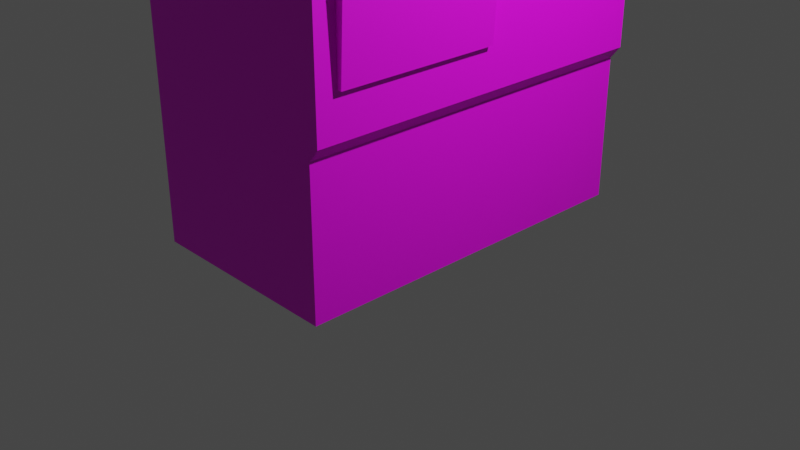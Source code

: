 # Source: TicketMachine.blend  (saved by Blender 3.4.6; exported with 4.5.12 LTS)
import bpy
from mathutils import Matrix  # noqa: F401  (used for matrix-valued properties, if any)

bpy.ops.wm.read_factory_settings(use_empty=True)
scene = bpy.context.scene
scene.name = 'Scene'

# ---- collections
col_collection = bpy.data.collections.new('Collection'); scene.collection.children.link(col_collection)

# ---- images (referenced by path relative to the original .blend; pixels are not part of the script)
import os
ASSET_DIR = os.environ.get("B2B_ASSET_DIR", "")  # directory of the original .blend (textures are referenced by path, not embedded)
HERE = os.path.dirname(os.path.abspath(__file__))  # packed textures are extracted next to this script under _unpacked/

def load_image(name, relpath, width, height, colorspace="sRGB"):
    """Load a texture the original file referenced (path relative to the .blend, or extracted next to this script)."""
    p = next((c for c in (os.path.join(HERE, relpath), os.path.join(ASSET_DIR, relpath)) if relpath and os.path.exists(c)), "")
    if p:
        img = bpy.data.images.load(p, check_existing=True)
        img.name = name
    else:  # same state as the original file: an image datablock whose file is absent (Cycles renders it pink)
        img = bpy.data.images.new(name, width, height)
        img.source = "FILE"
        img.filepath = "//" + (relpath or name)
    img.colorspace_settings.name = colorspace
    return img
img_ticket_machine = load_image('Ticket Machine', 'TicketMachine_1_BaseColor.png', 1024, 1024, 'sRGB')

# ---- materials (node trees are filled in below, after node groups)
mat_material = bpy.data.materials.new('Material')
mat_material.alpha_threshold = 0.0
mat_material.use_transparent_shadow = False
mat_material.roughness = 0.5
mat_material.line_color = (0.0, 0.0, 0.0, 1.0)

# ---- material node trees
mat_material.use_nodes = True; mat_material.node_tree.nodes.clear()
_N = mat_material.node_tree.nodes; _L = mat_material.node_tree.links
n0 = _N.new('ShaderNodeOutputMaterial'); n0.name = 'Material Output'; n0.location = (300, 300)
n1 = _N.new('ShaderNodeBsdfPrincipled'); n1.name = 'Principled BSDF'; n1.location = (10, 300)
n1.distribution = 'GGX'
n1.subsurface_method = 'RANDOM_WALK_SKIN'
n1.inputs[3].default_value = 1.45
n1.inputs[27].default_value = (0.0, 0.0, 0.0, 1.0)
n1.inputs[28].default_value = 1.0
n2 = _N.new('ShaderNodeTexImage'); n2.name = 'Image Texture'; n2.location = (-280, 275)
n2.image = img_ticket_machine
_L.new(n1.outputs[0], n0.inputs[0])
_L.new(n2.outputs[0], n1.inputs[0])
n0.is_active_output = True

# ---- world
world_world = bpy.data.worlds.new('World'); scene.world = world_world
world_world.use_nodes = True; world_world.node_tree.nodes.clear()
_N = world_world.node_tree.nodes; _L = world_world.node_tree.links
n0 = _N.new('ShaderNodeOutputWorld'); n0.name = 'World Output'; n0.location = (300, 300)
n1 = _N.new('ShaderNodeBackground'); n1.name = 'Background'; n1.location = (10, 300)
n1.inputs[0].default_value = (0.05088, 0.05088, 0.05088, 1.0)
_L.new(n1.outputs[0], n0.inputs[0])
n0.is_active_output = True
world_world.color = (0.05088, 0.05088, 0.05088)
world_world.use_sun_shadow = False
world_world.sun_shadow_jitter_overblur = 0.0

# ---- cameras
cam_camera = bpy.data.cameras.new('Camera')
cam_camera.clip_end = 100.0
cam_camera.ortho_scale = 7.314

# ---- lights
light_light = bpy.data.lights.new('Light', 'POINT')
light_light.transmission_factor = 0.0
light_light.energy = 1000.0
light_light.shadow_soft_size = 0.1
light_light.shadow_maximum_resolution = 0.006
light_light.use_absolute_resolution = True

# ---- meshes
me_cube = bpy.data.meshes.new('Cube')
me_cube.from_pydata([(1.132, 1.935, 7.23), (-1.132, -1.935, 1.509), (1.132, -1.935, 7.23), (1.027, -1.935, 0.0), (-1.132, 1.935, 7.23), (-1.132, 1.935, 0.0), (-1.132, -1.935, 7.23), (-1.132, -1.935, 0.0), (1.132, 1.935, 6.673), (-1.132, -1.935, 6.673), (1.132, -1.935, 6.673), (-1.132, 1.935, 6.673), (1.681, 1.935, 7.23), (1.681, -1.935, 7.23), (1.681, 1.935, 6.673), (1.681, -1.935, 6.673), (1.132, 1.935, 4.891), (1.132, -1.935, 4.891), (-1.132, 1.935, 4.891), (-1.132, -1.935, 4.891), (1.132, 1.935, 3.282), (1.132, -1.935, 3.282), (-1.132, 1.935, 3.282), (-1.132, -1.935, 3.282), (-1.132, 0.0, 0.0), (1.132, 0.0, 7.23), (-1.132, 0.0, 7.23), (-1.132, 1.461, 1.509), (1.132, 0.0, 6.673), (-1.132, 0.0, 6.673), (1.681, 0.0, 7.23), (1.681, 0.0, 6.673), (1.132, 0.0, 4.891), (-1.132, 0.0, 4.891), (-1.132, 0.0, 3.282), (1.132, 0.0, 3.282), (-1.132, -1.719, 0.0), (1.132, -1.719, 7.23), (1.132, -1.719, 6.673), (1.681, -1.719, 7.23), (1.681, -1.719, 6.673), (1.132, -1.719, 4.891), (1.132, -1.719, 3.282), (-1.132, -1.719, 7.23), (-1.132, 0.8435, 1.509), (-1.132, -1.719, 6.673), (-1.132, -1.719, 4.891), (-1.132, -1.719, 3.282), (0.7826, 0.0, 4.891), (0.7826, -1.719, 4.891), (0.9529, -1.719, 3.282), (0.9133, 0.8256, 4.363), (0.9133, 1.405, 4.363), (0.8885, 0.8256, 5.046), (0.8885, 1.405, 5.046), (-1.132, 0.8435, 0.0), (1.132, 0.8435, 7.23), (1.132, 0.8435, 6.673), (1.681, 0.8435, 7.23), (1.681, 0.8435, 6.673), (1.132, 0.8256, 5.046), (1.132, 0.8256, 4.363), (-1.132, 0.8435, 7.23), (1.027, 0.8435, 0.0), (-1.132, 0.8435, 6.673), (-1.132, 0.8435, 4.891), (-1.132, 0.8435, 3.282), (-1.132, 1.461, 7.23), (-1.132, -1.719, 1.509), (-1.132, 1.461, 6.673), (-1.132, 1.461, 4.891), (-1.132, 1.461, 3.282), (-1.132, 1.461, 0.0), (1.132, 1.461, 7.23), (1.132, 1.461, 6.673), (1.681, 1.461, 7.23), (1.681, 1.461, 6.673), (1.132, 1.405, 5.046), (1.132, 1.405, 4.363), (1.132, 1.935, 2.085), (1.132, -1.935, 2.085), (-1.132, 1.935, 2.085), (-1.132, -1.935, 2.085), (1.132, 0.0, 2.085), (-1.132, 0.0, 2.085), (-1.132, -1.719, 2.085), (1.132, -1.719, 2.085), (-1.132, 0.8435, 2.085), (1.132, 0.8435, 3.034), (1.132, 1.421, 3.034), (-1.132, 1.461, 2.085), (1.245, 0.0, 3.282), (1.245, -1.719, 3.282), (1.18, 0.0, 2.081), (1.132, 0.8435, 3.568), (1.18, -1.719, 2.081), (1.132, 1.421, 3.568), (1.165, 0.8435, 3.568), (1.165, 0.8435, 3.034), (1.165, 1.421, 3.568), (1.165, 1.421, 3.034), (1.199, 0.8597, 3.553), (1.199, 0.8597, 3.049), (1.199, 1.404, 3.553), (1.199, 1.404, 3.049), (1.226, 0.8951, 3.52), (1.226, 0.8951, 3.082), (1.226, 1.369, 3.52), (1.226, 1.369, 3.082), (1.252, 0.9528, 3.467), (1.252, 0.9528, 3.136), (1.252, 1.311, 3.467), (1.252, 1.311, 3.136), (1.268, 1.008, 3.416), (1.268, 1.008, 3.186), (1.268, 1.256, 3.416), (1.268, 1.256, 3.186), (1.132, 1.935, 1.64), (1.132, -1.935, 1.64), (-1.132, 1.935, 1.64), (1.132, 0.0, 1.64), (-1.132, 0.0, 1.64), (-1.132, -1.719, 1.64), (1.132, -1.719, 1.64), (-1.132, 0.8435, 1.64), (1.132, 0.8435, 1.64), (1.132, 1.441, 1.64), (-1.132, 1.461, 1.64), (-1.132, -1.935, 1.64), (1.027, 1.935, 1.509), (1.027, 1.935, 0.0), (1.027, -1.935, 1.509), (-1.132, 0.0, 1.509), (1.027, 1.461, 0.0), (1.027, -1.719, 0.0), (1.027, 0.0, 0.0), (1.027, 0.0, 1.509), (1.027, -1.719, 1.509), (-1.132, 1.935, 1.509), (1.027, 0.8435, 1.509), (1.027, 1.441, 1.509), (1.132, 0.0, 3.568), (1.132, 0.0, 5.046), (1.132, 0.0, 4.363)], [(35, 42)], [(37, 43, 6, 2), (10, 2, 6, 9), (69, 67, 4, 11), (36, 134, 3, 7), (74, 8, 14, 76), (11, 4, 0, 8), (40, 39, 13, 15), (37, 2, 13, 39), (2, 10, 15, 13), (8, 0, 12, 14), (32, 142, 28, 38, 41), (41, 38, 10, 17), (70, 69, 11, 18), (10, 9, 19, 17), (22, 18, 16, 20), (42, 41, 17, 21), (71, 70, 18, 22), (21, 17, 19, 23), (80, 21, 23, 82), (90, 71, 22, 81), (86, 42, 21, 80), (81, 22, 20, 79), (83, 88, 35), (85, 47, 34, 84), (47, 46, 33, 34), (88, 94, 61), (9, 45, 46, 19), (45, 29, 33, 46), (56, 25, 30, 58), (59, 58, 30, 31), (38, 28, 31, 40), (55, 63, 135, 24), (45, 43, 26, 29), (56, 62, 26, 25), (9, 6, 43, 45), (10, 38, 40, 15), (33, 29, 64, 65), (23, 19, 46, 47), (82, 23, 47, 85), (91, 35, 48), (77, 74, 57, 60), (25, 37, 39, 30), (31, 30, 39, 40), (24, 135, 134, 36), (25, 26, 43, 37), (41, 42, 50, 49), (32, 41, 49, 48), (89, 96, 99, 100), (61, 78, 52, 51), (78, 77, 54, 52), (77, 60, 53, 54), (29, 26, 62, 64), (28, 57, 59, 31), (8, 74, 77, 16), (34, 33, 65, 66), (84, 34, 66, 87), (72, 133, 63, 55), (76, 75, 58, 59), (73, 56, 58, 75), (64, 69, 70, 65), (60, 61, 51, 53), (96, 78, 61, 94), (87, 66, 71, 90), (79, 20, 78, 96, 89), (20, 16, 77, 78), (11, 8, 16, 18), (0, 73, 75, 12), (14, 12, 75, 76), (5, 130, 133, 72), (0, 4, 67, 73), (66, 65, 70, 71), (57, 74, 76, 59), (64, 62, 67, 69), (52, 54, 53, 51), (73, 67, 62, 56), (117, 79, 89, 126), (124, 87, 90, 127), (126, 89, 88, 125), (121, 84, 87, 124), (120, 83, 86, 123), (128, 82, 85, 122), (122, 85, 84, 121), (125, 88, 83, 120), (119, 81, 79, 117), (123, 86, 80, 118), (127, 90, 81, 119), (118, 80, 82, 128), (86, 95, 92, 42), (83, 35, 91, 93), (49, 42, 92), (91, 48, 49, 92), (86, 83, 93, 95), (92, 91, 93, 95), (98, 100, 104, 102), (96, 94, 97, 99), (94, 88, 98, 97), (88, 89, 100, 98), (101, 102, 106, 105), (97, 98, 102, 101), (99, 97, 101, 103), (100, 99, 103, 104), (107, 105, 109, 111), (103, 101, 105, 107), (104, 103, 107, 108), (102, 104, 108, 106), (110, 112, 116, 114), (108, 107, 111, 112), (106, 108, 112, 110), (105, 106, 110, 109), (116, 115, 113, 114), (109, 110, 114, 113), (111, 109, 113, 115), (112, 111, 115, 116), (27, 127, 119, 138), (126, 125, 139, 140), (123, 118, 131, 137), (68, 122, 121, 132), (1, 128, 122, 68), (132, 121, 124, 44), (44, 124, 127, 27), (134, 137, 131, 3), (63, 139, 136, 135), (135, 136, 137, 134), (133, 140, 139, 63), (130, 129, 140, 133), (120, 123, 137, 136), (125, 120, 136, 139), (117, 126, 140, 129), (55, 44, 27, 72), (24, 132, 44, 55), (7, 1, 68, 36), (36, 68, 132, 24), (72, 27, 138, 5), (118, 128, 1, 131), (7, 3, 131, 1), (117, 129, 138, 119), (5, 138, 129, 130), (94, 141, 35, 88), (61, 143, 141, 94), (61, 60, 32, 143), (32, 60, 142), (57, 28, 142, 60), (48, 35, 32)])
me_cube.polygons.foreach_set('use_smooth', [0, 0, 0, 0, 0, 0, 0, 0, 0, 0, 0, 0, 0, 0, 0, 0, 0, 0, 0, 0, 0, 0, 0, 0, 0, 0, 0, 0, 0, 0, 0, 0, 0, 0, 0, 0, 0, 0, 0, 0, 0, 0, 0, 0, 0, 0, 0, 1, 0, 0, 0, 0, 0, 0, 0, 0, 0, 0, 0, 0, 0, 0, 0, 0, 0, 0, 0, 0, 0, 0, 0, 0, 0, 0, 0, 0, 0, 0, 0, 0, 0, 0, 0, 0, 0, 0, 0, 0, 0, 0, 0, 0, 0, 1, 1, 1, 1, 1, 1, 1, 1, 1, 1, 1, 1, 1, 1, 1, 1, 1, 1, 1, 1, 0, 0, 0, 0, 0, 0, 0, 0, 0, 0, 0, 0, 0, 0, 0, 0, 0, 0, 0, 0, 0, 0, 0, 0, 0, 0, 0, 0, 0, 0])
_uv = me_cube.uv_layers.new(name='UVMap')
_uv.uv.foreach_set('vector', [0.06052, 0.8467, 0.06052, 0.9645, 0.04928, 0.9645, 0.04928, 0.8467, 0.9373, 0.459, 0.9373, 0.4943, 0.7937, 0.4943, 0.7937, 0.459, 0.7597, 0.6428, 0.7597, 0.6165, 0.7821, 0.6165, 0.7821, 0.6428, 0.9534, 0.765, 0.8444, 0.765, 0.8444, 0.7541, 0.9534, 0.7541, 0.226, 0.7606, 0.2507, 0.7606, 0.2507, 0.7891, 0.226, 0.7891, 0.5829, 0.08103, 0.5829, 0.04567, 0.7265, 0.04567, 0.7265, 0.08103, 0.06052, 0.7891, 0.06052, 0.8182, 0.04928, 0.8182, 0.04928, 0.7891, 0.06052, 0.8467, 0.04928, 0.8467, 0.04928, 0.8182, 0.06052, 0.8182, 0.9373, 0.4943, 0.9373, 0.459, 0.972, 0.459, 0.972, 0.4943, 0.7265, 0.08103, 0.7265, 0.04567, 0.7612, 0.04567, 0.7612, 0.08103, 0.2819, 0.5214, 0.2819, 0.5371, 0.2819, 0.7017, 0.1079, 0.7017, 0.1079, 0.5214, 0.1079, 0.5214, 0.1079, 0.7017, 0.08605, 0.7017, 0.08605, 0.5214, 0.7597, 0.7267, 0.7597, 0.6428, 0.7821, 0.6428, 0.7821, 0.7267, 0.9373, 0.459, 0.7937, 0.459, 0.7937, 0.346, 0.9373, 0.346, 0.5829, 0.296, 0.5829, 0.194, 0.7265, 0.194, 0.7265, 0.296, 0.1079, 0.3586, 0.1079, 0.5214, 0.08605, 0.5214, 0.08605, 0.3586, 0.7597, 0.8024, 0.7597, 0.7267, 0.7821, 0.7267, 0.7821, 0.8024, 0.9373, 0.244, 0.9373, 0.346, 0.7937, 0.346, 0.7937, 0.244, 0.9373, 0.1681, 0.9373, 0.244, 0.7937, 0.244, 0.7937, 0.1681, 0.7597, 0.8588, 0.7597, 0.8024, 0.7821, 0.8024, 0.7821, 0.8588, 0.1079, 0.2375, 0.1079, 0.3586, 0.08605, 0.3586, 0.08605, 0.2375, 0.5829, 0.3719, 0.5829, 0.296, 0.7265, 0.296, 0.7265, 0.3719, 0.2819, 0.2375, 0.3672, 0.3335, 0.2819, 0.3586, 0.61, 0.8588, 0.61, 0.8024, 0.6909, 0.8024, 0.6909, 0.8588, 0.61, 0.8024, 0.61, 0.7267, 0.6909, 0.7267, 0.6909, 0.8024, 0.3672, 0.3335, 0.3672, 0.3875, 0.3654, 0.468, 0.5998, 0.6428, 0.61, 0.6428, 0.61, 0.7267, 0.5998, 0.7267, 0.61, 0.6428, 0.6909, 0.6428, 0.6909, 0.7267, 0.61, 0.7267, 0.1939, 0.8467, 0.15, 0.8467, 0.15, 0.8182, 0.1939, 0.8182, 0.1939, 0.7891, 0.1939, 0.8182, 0.15, 0.8182, 0.15, 0.7891, 0.06052, 0.7606, 0.15, 0.7606, 0.15, 0.7891, 0.06052, 0.7891, 0.9534, 0.8944, 0.8444, 0.8944, 0.8444, 0.8518, 0.9534, 0.8518, 0.61, 0.6428, 0.61, 0.6165, 0.6909, 0.6165, 0.6909, 0.6428, 0.1939, 0.8467, 0.1939, 0.9645, 0.15, 0.9645, 0.15, 0.8467, 0.5998, 0.6428, 0.5998, 0.6165, 0.61, 0.6165, 0.61, 0.6428, 0.04928, 0.7606, 0.06052, 0.7606, 0.06052, 0.7891, 0.04928, 0.7891, 0.6909, 0.7267, 0.6909, 0.6428, 0.7307, 0.6428, 0.7307, 0.7267, 0.5998, 0.8024, 0.5998, 0.7267, 0.61, 0.7267, 0.61, 0.8024, 0.5998, 0.8588, 0.5998, 0.8024, 0.61, 0.8024, 0.61, 0.8588, 0.2819, 0.3586, 0.2819, 0.3586, 0.2819, 0.5214, 0.4241, 0.5371, 0.4297, 0.7017, 0.3672, 0.7017, 0.3654, 0.5371, 0.15, 0.8467, 0.06052, 0.8467, 0.06052, 0.8182, 0.15, 0.8182, 0.15, 0.7891, 0.15, 0.8182, 0.06052, 0.8182, 0.06052, 0.7891, 0.9534, 0.8518, 0.8444, 0.8518, 0.8444, 0.765, 0.9534, 0.765, 0.15, 0.8467, 0.15, 0.9645, 0.06052, 0.9645, 0.06052, 0.8467, 0.1079, 0.5214, 0.1079, 0.3586, 0.1079, 0.3586, 0.1079, 0.5214, 0.2819, 0.5214, 0.1079, 0.5214, 0.1079, 0.5214, 0.2819, 0.5214, 0.5657, 0.7259, 0.5657, 0.9669, 0.5657, 0.9669, 0.5657, 0.7259, 0.8311, 0.5396, 0.9729, 0.5396, 0.9729, 0.5396, 0.8311, 0.5396, 0.9729, 0.5396, 0.9729, 0.7065, 0.9729, 0.7065, 0.9729, 0.5396, 0.9729, 0.7065, 0.8311, 0.7065, 0.8311, 0.7065, 0.9729, 0.7065, 0.6909, 0.6428, 0.6909, 0.6165, 0.7307, 0.6165, 0.7307, 0.6428, 0.15, 0.7606, 0.1939, 0.7606, 0.1939, 0.7891, 0.15, 0.7891, 0.4777, 0.7017, 0.4297, 0.7017, 0.4241, 0.5371, 0.4777, 0.5214, 0.6909, 0.8024, 0.6909, 0.7267, 0.7307, 0.7267, 0.7307, 0.8024, 0.6909, 0.8588, 0.6909, 0.8024, 0.7307, 0.8024, 0.7307, 0.8588, 0.9534, 0.9255, 0.8444, 0.9255, 0.8444, 0.8944, 0.9534, 0.8944, 0.226, 0.7891, 0.226, 0.8182, 0.1939, 0.8182, 0.1939, 0.7891, 0.226, 0.8467, 0.1939, 0.8467, 0.1939, 0.8182, 0.226, 0.8182, 0.7307, 0.6428, 0.7597, 0.6428, 0.7597, 0.7267, 0.7307, 0.7267, 0.8311, 0.7065, 0.8311, 0.5396, 0.8311, 0.5396, 0.8311, 0.7065, 0.4256, 0.3875, 0.4241, 0.468, 0.3654, 0.468, 0.3672, 0.3875, 0.7307, 0.8588, 0.7307, 0.8024, 0.7597, 0.8024, 0.7597, 0.8588, 0.4777, 0.2375, 0.4777, 0.3586, 0.4241, 0.468, 0.4256, 0.3875, 0.4256, 0.3335, 0.4777, 0.3586, 0.4777, 0.5214, 0.4241, 0.5371, 0.4241, 0.468, 0.5829, 0.08103, 0.7265, 0.08103, 0.7265, 0.194, 0.5829, 0.194, 0.2507, 0.8467, 0.226, 0.8467, 0.226, 0.8182, 0.2507, 0.8182, 0.2507, 0.7891, 0.2507, 0.8182, 0.226, 0.8182, 0.226, 0.7891, 0.9534, 0.9495, 0.8444, 0.9495, 0.8444, 0.9255, 0.9534, 0.9255, 0.2507, 0.8467, 0.2507, 0.9645, 0.226, 0.9645, 0.226, 0.8467, 0.7307, 0.8024, 0.7307, 0.7267, 0.7597, 0.7267, 0.7597, 0.8024, 0.1939, 0.7606, 0.226, 0.7606, 0.226, 0.7891, 0.1939, 0.7891, 0.7307, 0.6428, 0.7307, 0.6165, 0.7597, 0.6165, 0.7597, 0.6428, 0.9729, 0.5396, 0.9729, 0.7065, 0.8311, 0.7065, 0.8311, 0.5396, 0.226, 0.8467, 0.226, 0.9645, 0.1939, 0.9645, 0.1939, 0.8467, 0.4777, 0.1924, 0.4777, 0.2375, 0.4256, 0.3335, 0.4277, 0.1924, 0.7307, 0.8797, 0.7307, 0.8588, 0.7597, 0.8588, 0.7597, 0.8797, 0.4277, 0.1924, 0.4256, 0.3335, 0.3672, 0.3335, 0.3672, 0.1924, 0.6909, 0.8797, 0.6909, 0.8588, 0.7307, 0.8588, 0.7307, 0.8797, 0.2819, 0.1924, 0.2819, 0.2375, 0.1079, 0.2375, 0.1079, 0.1924, 0.5998, 0.8797, 0.5998, 0.8588, 0.61, 0.8588, 0.61, 0.8797, 0.61, 0.8797, 0.61, 0.8588, 0.6909, 0.8588, 0.6909, 0.8797, 0.3672, 0.1924, 0.3672, 0.3335, 0.2819, 0.2375, 0.2819, 0.1924, 0.5829, 0.4001, 0.5829, 0.3719, 0.7265, 0.3719, 0.7265, 0.4001, 0.1079, 0.1924, 0.1079, 0.2375, 0.08605, 0.2375, 0.08605, 0.1924, 0.7597, 0.8797, 0.7597, 0.8588, 0.7821, 0.8588, 0.7821, 0.8797, 0.9373, 0.1398, 0.9373, 0.1681, 0.7937, 0.1681, 0.7937, 0.1398, 0.1079, 0.2375, 0.1079, 0.237, 0.1079, 0.3586, 0.1079, 0.3586, 0.2819, 0.2375, 0.2819, 0.3586, 0.2819, 0.3586, 0.2819, 0.237, 0.1079, 0.5214, 0.1079, 0.3586, 0.1079, 0.3586, 0.2819, 0.3586, 0.2819, 0.5214, 0.1079, 0.5214, 0.1079, 0.3586, 0.2511, 0.8501, 0.2511, 0.7606, 0.2536, 0.7606, 0.2536, 0.8501, 0.1079, 0.3586, 0.2819, 0.3586, 0.2819, 0.237, 0.1079, 0.237, 0.305, 0.7259, 0.5657, 0.7259, 0.5584, 0.7327, 0.3123, 0.7327, 0.5657, 0.9669, 0.305, 0.9669, 0.305, 0.9669, 0.5657, 0.9669, 0.305, 0.9669, 0.305, 0.7259, 0.305, 0.7259, 0.305, 0.9669, 0.305, 0.7259, 0.5657, 0.7259, 0.5657, 0.7259, 0.305, 0.7259, 0.3123, 0.9601, 0.3123, 0.7327, 0.3283, 0.7475, 0.3283, 0.9453, 0.305, 0.9669, 0.305, 0.7259, 0.3123, 0.7327, 0.3123, 0.9601, 0.5657, 0.9669, 0.305, 0.9669, 0.3123, 0.9601, 0.5584, 0.9601, 0.5657, 0.7259, 0.5657, 0.9669, 0.5584, 0.9601, 0.5584, 0.7327, 0.5424, 0.9453, 0.3283, 0.9453, 0.3544, 0.9212, 0.5164, 0.9212, 0.5584, 0.9601, 0.3123, 0.9601, 0.3283, 0.9453, 0.5424, 0.9453, 0.5584, 0.7327, 0.5584, 0.9601, 0.5424, 0.9453, 0.5424, 0.7475, 0.3123, 0.7327, 0.5584, 0.7327, 0.5424, 0.7475, 0.3283, 0.7475, 0.3544, 0.7716, 0.5164, 0.7716, 0.4915, 0.7945, 0.3792, 0.7945, 0.5424, 0.7475, 0.5424, 0.9453, 0.5164, 0.9212, 0.5164, 0.7716, 0.3283, 0.7475, 0.5424, 0.7475, 0.5164, 0.7716, 0.3544, 0.7716, 0.3283, 0.9453, 0.3283, 0.7475, 0.3544, 0.7716, 0.3544, 0.9212, 0.4915, 0.7945, 0.4915, 0.8983, 0.3792, 0.8983, 0.3792, 0.7945, 0.3544, 0.9212, 0.3544, 0.7716, 0.3792, 0.7945, 0.3792, 0.8983, 0.5164, 0.9212, 0.3544, 0.9212, 0.3792, 0.8983, 0.4915, 0.8983, 0.5164, 0.7716, 0.5164, 0.9212, 0.4915, 0.8983, 0.4915, 0.7945, 0.7597, 0.8859, 0.7597, 0.8797, 0.7821, 0.8797, 0.7821, 0.8859, 0.4277, 0.1924, 0.3672, 0.1924, 0.3672, 0.1791, 0.4277, 0.1791, 0.1079, 0.1924, 0.08605, 0.1924, 0.08605, 0.1791, 0.1079, 0.1791, 0.61, 0.8859, 0.61, 0.8797, 0.6909, 0.8797, 0.6909, 0.8859, 0.5998, 0.8859, 0.5998, 0.8797, 0.61, 0.8797, 0.61, 0.8859, 0.6909, 0.8859, 0.6909, 0.8797, 0.7307, 0.8797, 0.7307, 0.8859, 0.7307, 0.8859, 0.7307, 0.8797, 0.7597, 0.8797, 0.7597, 0.8859, 0.1079, 0.02647, 0.1079, 0.1791, 0.08605, 0.1791, 0.08605, 0.02647, 0.3672, 0.02647, 0.3672, 0.1791, 0.2819, 0.1791, 0.2819, 0.02647, 0.2819, 0.02647, 0.2819, 0.1791, 0.1079, 0.1791, 0.1079, 0.02647, 0.4297, 0.02647, 0.4277, 0.1791, 0.3672, 0.1791, 0.3672, 0.02647, 0.4777, 0.02647, 0.4777, 0.1791, 0.4277, 0.1791, 0.4297, 0.02647, 0.2819, 0.1924, 0.1079, 0.1924, 0.1079, 0.1791, 0.2819, 0.1791, 0.3672, 0.1924, 0.2819, 0.1924, 0.2819, 0.1791, 0.3672, 0.1791, 0.4777, 0.1924, 0.4277, 0.1924, 0.4277, 0.1791, 0.4777, 0.1791, 0.7307, 0.957, 0.7307, 0.8859, 0.7597, 0.8859, 0.7597, 0.957, 0.6909, 0.957, 0.6909, 0.8859, 0.7307, 0.8859, 0.7307, 0.957, 0.5998, 0.957, 0.5998, 0.8859, 0.61, 0.8859, 0.61, 0.957, 0.61, 0.957, 0.61, 0.8859, 0.6909, 0.8859, 0.6909, 0.957, 0.7597, 0.957, 0.7597, 0.8859, 0.7821, 0.8859, 0.7821, 0.957, 0.9373, 0.1398, 0.7937, 0.1398, 0.7937, 0.1315, 0.9306, 0.1315, 0.7937, 0.03582, 0.9306, 0.03582, 0.9306, 0.1315, 0.7937, 0.1315, 0.7265, 0.4001, 0.7198, 0.4085, 0.5829, 0.4085, 0.5829, 0.4001, 0.5829, 0.5042, 0.5829, 0.4085, 0.7198, 0.4085, 0.7198, 0.5042, 0.3672, 0.3875, 0.2819, 0.3875, 0.2819, 0.3586, 0.3672, 0.3335, 0.3654, 0.468, 0.2819, 0.468, 0.2819, 0.3875, 0.3672, 0.3875, 0.3654, 0.468, 0.3654, 0.5371, 0.2819, 0.5214, 0.2819, 0.468, 0.2819, 0.5214, 0.3654, 0.5371, 0.2819, 0.5371, 0.3672, 0.7017, 0.2819, 0.7017, 0.2819, 0.5371, 0.3654, 0.5371, 0.2819, 0.5214, 0.2819, 0.3586, 0.2819, 0.5214])
me_cube.materials.append(mat_material)
me_cube.use_mirror_vertex_groups = False
me_cube.update()

# ---- objects
ob_cube = bpy.data.objects.new('Cube', me_cube)
ob_light = bpy.data.objects.new('Light', light_light)
ob_camera = bpy.data.objects.new('Camera', cam_camera)

# ---- transforms, parenting, visibility, modifiers, constraints
ob_cube.location = (0.0, 0.0, 0.0)
ob_cube.lock_rotations_4d = False
ob_cube.empty_display_type = 'ARROWS'
ob_cube.lineart.crease_threshold = 0.0
ob_light.location = (4.076, 1.005, 5.904)
ob_light.rotation_euler = (0.6503, 0.05522, 1.866)
ob_light.lock_rotations_4d = False
ob_light.empty_display_type = 'ARROWS'
ob_light.color = (0.0, 0.0, 0.0, 0.0)
ob_light.lineart.crease_threshold = 0.0
ob_camera.location = (7.359, -6.926, 4.958)
ob_camera.rotation_euler = (1.109, 0.0, 0.8149)
ob_camera.lock_rotations_4d = False
ob_camera.empty_display_type = 'ARROWS'
ob_camera.color = (0.0, 0.0, 0.0, 0.0)
ob_camera.display_type = 'WIRE'
ob_camera.lineart.crease_threshold = 0.0

# ---- collection membership
col_collection.objects.link(ob_cube)
col_collection.objects.link(ob_light)
col_collection.objects.link(ob_camera)

# ---- scene / render settings (as saved in the file)
scene.camera = ob_camera
scene.frame_start = 1; scene.frame_end = 250; scene.frame_set(232)
scene.render.engine = 'BLENDER_EEVEE_NEXT'
scene.cycles.sampling_pattern = 'TABULATED_SOBOL'
scene.cycles.use_light_tree = False
scene.view_settings.view_transform = 'Filmic'
bpy.context.view_layer.update()
